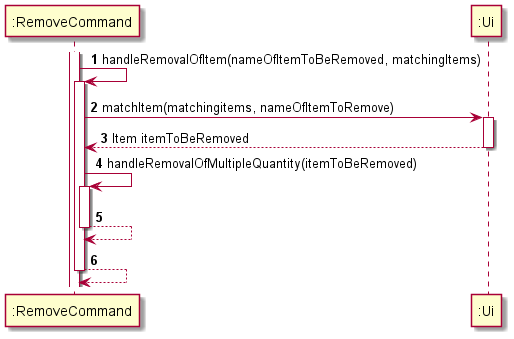

The diagram above was rendered by PlantUML. Its source (embedded in the PNG):
@startuml
'https://plantuml.com/sequence-diagram

autonumber

activate ":RemoveCommand"

":RemoveCommand" -> ":RemoveCommand": handleRemovalOfItem(nameOfItemToBeRemoved, matchingItems)
activate ":RemoveCommand"

":RemoveCommand" -> ":Ui": matchItem(matchingitems, nameOfItemToRemove)
activate ":Ui"
":RemoveCommand" <-- ":Ui": Item itemToBeRemoved
deactivate ":Ui"


":RemoveCommand" -> ":RemoveCommand": handleRemovalOfMultipleQuantity(itemToBeRemoved)
activate ":RemoveCommand"
":RemoveCommand" --> ":RemoveCommand"
deactivate ":RemoveCommand"

":RemoveCommand" --> ":RemoveCommand"
deactivate ":RemoveCommand"

@enduml